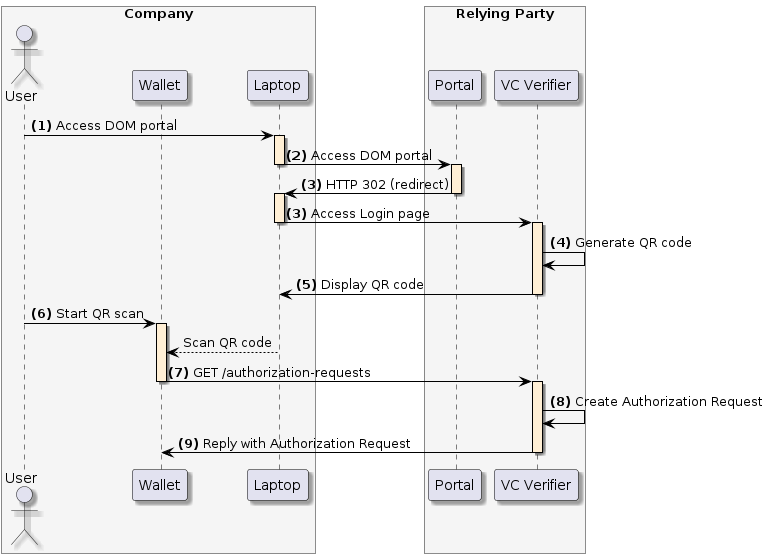

The diagram above was rendered by PlantUML. Its source (embedded in the PNG):
@startuml
skinparam shadowing true
skinparam ParticipantBorderColor black
skinparam arrowcolor black
skinparam SequenceLifeLineBorderColor black
skinparam SequenceLifeLineBackgroundColor PapayaWhip
	box "Company" #WhiteSmoke
    actor "User" as user
    participant "Wallet" as mobile
    participant "Laptop" as browser
end box
box "Relying Party" #WhiteSmoke
    participant "Portal" as portal
    participant "VC Verifier" as verifier
end box

user -> browser ++: **(1)** Access DOM portal
browser -> portal --++: **(2)** Access DOM portal
portal -> browser --++: **(3)** HTTP 302 (redirect)
browser -> verifier --++: **(3)** Access Login page
verifier -> verifier: **(4)** Generate QR code
verifier -> browser --: **(5)** Display QR code

user -> mobile ++: **(6)** Start QR scan
browser --> mobile: Scan QR code

mobile -> verifier --++: **(7)** GET /authorization-requests
verifier -> verifier: **(8)** Create Authorization Request
verifier -> mobile --: **(9)** Reply with Authorization Request
@enduml